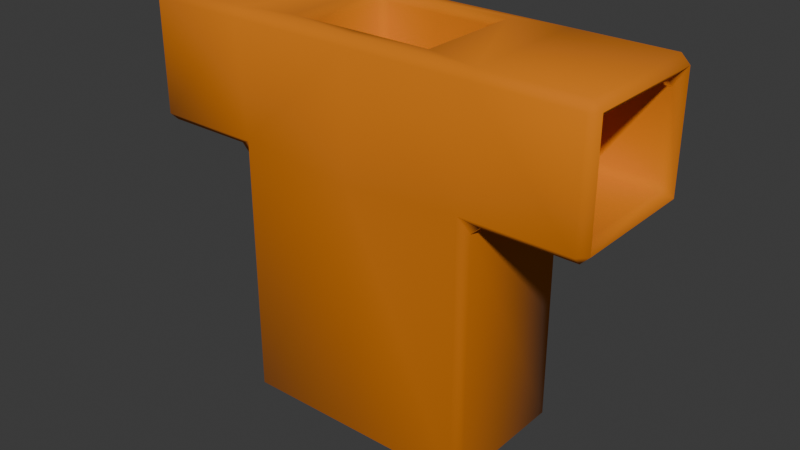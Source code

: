 # Source: Item_Torso_Fiber_Orange.blend  (saved by Blender 5.0.119; exported with 4.5.12 LTS)
import bpy
from mathutils import Matrix  # noqa: F401  (used for matrix-valued properties, if any)

bpy.ops.wm.read_factory_settings(use_empty=True)
scene = bpy.context.scene
scene.name = 'Scene'

# ---- collections
col_collection = bpy.data.collections.new('Collection'); scene.collection.children.link(col_collection)

# ---- materials (node trees are filled in below, after node groups)
mat_material = bpy.data.materials.new('Material')
mat_material.use_backface_culling_lightprobe_volume = False

# ---- material node trees
mat_material.use_nodes = True; mat_material.node_tree.nodes.clear()
_N = mat_material.node_tree.nodes; _L = mat_material.node_tree.links
n0 = _N.new('ShaderNodeBsdfPrincipled'); n0.name = 'Principled BSDF'; n0.location = (10, 300)
n0.inputs[0].default_value = (0.6998, 0.1892, 0.0, 1.0)
n0.inputs[2].default_value = 1.0
n1 = _N.new('ShaderNodeOutputMaterial'); n1.name = 'Material Output'; n1.location = (300, 300)
_L.new(n0.outputs[0], n1.inputs[0])
n1.is_active_output = True

# ---- world
world_world = bpy.data.worlds.new('World'); scene.world = world_world
world_world.use_nodes = True; world_world.node_tree.nodes.clear()
_N = world_world.node_tree.nodes; _L = world_world.node_tree.links
n0 = _N.new('ShaderNodeOutputWorld'); n0.name = 'World Output'; n0.location = (300, 300)
n1 = _N.new('ShaderNodeBackground'); n1.name = 'Background'; n1.location = (10, 300)
n1.inputs[0].default_value = (0.05088, 0.05088, 0.05088, 1.0)
_L.new(n1.outputs[0], n0.inputs[0])
n0.is_active_output = True
world_world.color = (0.05088, 0.05088, 0.05088)
world_world.sun_shadow_jitter_overblur = 0.0

# ---- meshes
me_cube_001 = bpy.data.meshes.new('Cube.001')
me_cube_001.from_pydata([(0.0, 0.5776, 0.7533), (0.0, -0.5776, 0.7533), (1.0, -0.5776, 0.7533), (1.0, 0.5776, 0.7533), (1.0, -0.5776, -1.334), (0.4881, -0.3906, 1.784), (1.0, 0.5776, -1.334), (0.4881, 0.3906, 1.784), (0.0, 0.5776, -1.334), (0.0, 0.3906, 1.784), (0.0, -0.5776, -1.334), (0.0, -0.3906, 1.784), (1.856, -0.4423, 1.648), (1.856, -0.4423, 0.8887), (1.856, 0.4423, 1.648), (1.856, 0.4423, 0.8887), (0.0, 0.5776, 1.784), (1.0, 0.5776, 1.784), (1.0, -0.5776, 1.784), (0.0, -0.5776, 1.784), (0.0, 0.3906, 1.085), (0.0, -0.3906, 1.085), (0.4881, 0.3906, 1.085), (0.4881, -0.3906, 1.085), (1.856, -0.5776, 1.784), (1.856, -0.5776, 0.7533), (1.856, 0.5776, 1.784), (1.856, 0.5776, 0.7533), (0.98, -0.4423, 1.648), (0.98, -0.4423, 0.8887), (0.98, 0.4423, 1.648), (0.98, 0.4423, 0.8887)], [], [(14, 12, 28, 30), (0, 16, 17, 3), (2, 3, 27, 25), (8, 0, 3, 6), (8, 6, 4, 10), (6, 3, 2, 4), (5, 7, 22, 23), (17, 18, 24, 26), (2, 18, 19, 1), (4, 2, 1, 10), (18, 2, 25, 24), (3, 17, 26, 27), (9, 7, 17, 16), (7, 5, 18, 17), (5, 11, 19, 18), (22, 20, 21, 23), (11, 5, 23, 21), (7, 9, 20, 22), (13, 12, 24, 25), (12, 14, 26, 24), (14, 15, 27, 26), (15, 13, 25, 27), (31, 30, 28, 29), (15, 14, 30, 31), (12, 13, 29, 28), (13, 15, 31, 29)])
me_cube_001.polygons.foreach_set('use_smooth', [True] * 26)
_uv = me_cube_001.uv_layers.new(name='UVMap')
_uv.uv.foreach_set('vector', [0.6141, 0.5293, 0.6141, 0.7207, 0.6141, 0.7207, 0.6141, 0.5293, 0.5424, 0.375, 0.625, 0.375, 0.625, 0.5, 0.5424, 0.5, 0.5424, 0.75, 0.5424, 0.5, 0.5424, 0.5, 0.5424, 0.75, 0.375, 0.375, 0.5424, 0.375, 0.5424, 0.5, 0.375, 0.5, 0.25, 0.5, 0.375, 0.5, 0.375, 0.75, 0.25, 0.75, 0.375, 0.5, 0.5424, 0.5, 0.5424, 0.75, 0.375, 0.75, 0.6484, 0.7095, 0.6484, 0.5405, 0.6484, 0.5405, 0.6484, 0.7095, 0.625, 0.5, 0.625, 0.75, 0.625, 0.75, 0.625, 0.5, 0.5424, 0.75, 0.625, 0.75, 0.625, 0.875, 0.5424, 0.875, 0.375, 0.75, 0.5424, 0.75, 0.5424, 0.875, 0.375, 0.875, 0.625, 0.75, 0.5424, 0.75, 0.5424, 0.75, 0.625, 0.75, 0.5424, 0.5, 0.625, 0.5, 0.625, 0.5, 0.5424, 0.5, 0.75, 0.5405, 0.6484, 0.5405, 0.625, 0.5, 0.75, 0.5, 0.6484, 0.5405, 0.6484, 0.7095, 0.625, 0.75, 0.625, 0.5, 0.6484, 0.7095, 0.75, 0.7095, 0.75, 0.75, 0.625, 0.75, 0.6484, 0.5405, 0.75, 0.5405, 0.75, 0.7095, 0.6484, 0.7095, 0.75, 0.7095, 0.6484, 0.7095, 0.6484, 0.7095, 0.75, 0.7095, 0.6484, 0.5405, 0.75, 0.5405, 0.75, 0.5405, 0.6484, 0.5405, 0.5532, 0.7207, 0.6141, 0.7207, 0.625, 0.75, 0.5424, 0.75, 0.6141, 0.7207, 0.6141, 0.5293, 0.625, 0.5, 0.625, 0.75, 0.6141, 0.5293, 0.5532, 0.5293, 0.5424, 0.5, 0.625, 0.5, 0.5532, 0.5293, 0.5532, 0.7207, 0.5424, 0.75, 0.5424, 0.5, 0.5532, 0.5293, 0.6141, 0.5293, 0.6141, 0.7207, 0.5532, 0.7207, 0.5532, 0.5293, 0.6141, 0.5293, 0.6141, 0.5293, 0.5532, 0.5293, 0.6141, 0.7207, 0.5532, 0.7207, 0.5532, 0.7207, 0.6141, 0.7207, 0.5532, 0.7207, 0.5532, 0.5293, 0.5532, 0.5293, 0.5532, 0.7207])
me_cube_001.materials.append(mat_material)
me_cube_001.update()

# ---- objects
ob_cube_001 = bpy.data.objects.new('Cube.001', me_cube_001)

# ---- transforms, parenting, visibility, modifiers, constraints
ob_cube_001.location = (0.0, 0.0, 0.0)
ob_cube_001.scale = (0.445, 0.445, 0.445)
_m = ob_cube_001.modifiers.new('Mirror', 'MIRROR')
_m.use_clip = True
_m = ob_cube_001.modifiers.new('Bevel', 'BEVEL')

# ---- collection membership
col_collection.objects.link(ob_cube_001)

# ---- scene / render settings (as saved in the file)
scene.frame_start = 1; scene.frame_end = 250; scene.frame_set(1)
scene.render.engine = 'BLENDER_EEVEE_NEXT'
scene.render.bake_bias = 0.0
scene.render.bake_samples = 0
bpy.context.view_layer.update()

# ---- added for rendering (the .blend has no active camera and no usable light): camera, sun
cam_auto = bpy.data.cameras.new('AutoCamera')
cam_auto.lens = 50.0
cam_auto.sensor_width = 36.0
cam_auto.clip_end = 1000.0
ob_auto_camera = bpy.data.objects.new('AutoCamera', cam_auto)
scene.collection.objects.link(ob_auto_camera)
ob_auto_camera.location = (2.05138, -2.46166, 1.74121)
ob_auto_camera.rotation_euler = (1.09748, -7.21219e-08, 0.694738)
scene.camera = ob_auto_camera
light_auto_sun = bpy.data.lights.new('AutoSun', 'SUN')
light_auto_sun.energy = 3.0
light_auto_sun.angle = 0.0523599
ob_auto_sun = bpy.data.objects.new('AutoSun', light_auto_sun)
scene.collection.objects.link(ob_auto_sun)
ob_auto_sun.rotation_euler = (0.872665, 0.174533, 0.523599)
bpy.context.view_layer.update()
